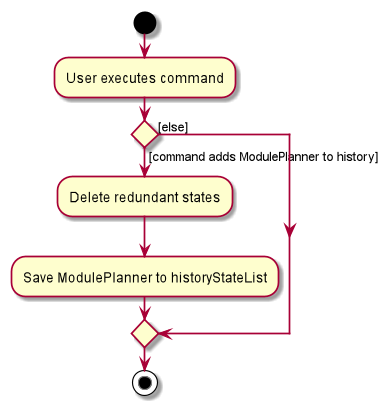

The diagram above was rendered by PlantUML. Its source (embedded in the PNG):
@startuml
start
:User executes command;


if () then ([command adds ModulePlanner to history])
    :Delete redundant states;
    :Save ModulePlanner to historyStateList;
else ([else])
endif
stop
@enduml